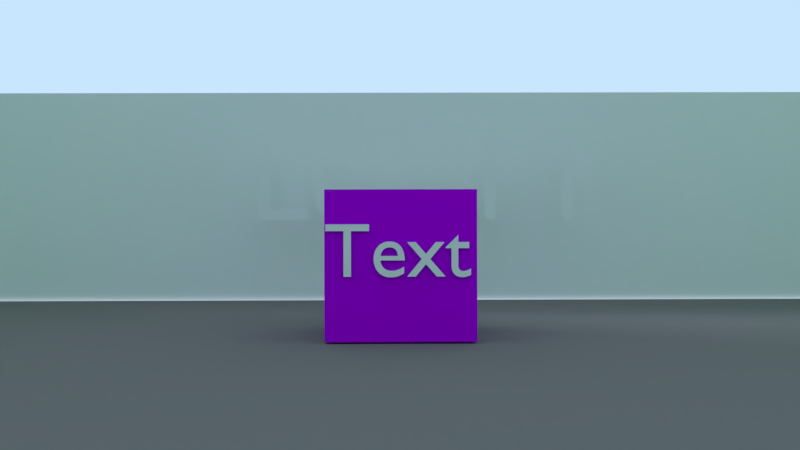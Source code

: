 # Source: coj.blend  (saved by Blender 2.79.7; exported with 4.5.12 LTS)
import bpy
from mathutils import Matrix  # noqa: F401  (used for matrix-valued properties, if any)

bpy.ops.wm.read_factory_settings(use_empty=True)
scene = bpy.context.scene
scene.name = '00_TEST_Level1'

# ---- collections
col_collection_1_001 = bpy.data.collections.new('Collection 1.001'); scene.collection.children.link(col_collection_1_001)

# ---- materials (node trees are filled in below, after node groups)
mat_purple = bpy.data.materials.new('PURPLE')
mat_purple.alpha_threshold = 0.0
mat_purple.use_transparent_shadow = False
mat_purple.diffuse_color = (0.5, 0.0, 0.8, 1.0)
mat_purple.roughness = 0.5
mat_material = bpy.data.materials.new('Material')
mat_material.alpha_threshold = 0.0
mat_material.use_transparent_shadow = False
mat_material.roughness = 0.5
mat_mountaingray = bpy.data.materials.new('MountainGray')
mat_mountaingray.alpha_threshold = 0.0
mat_mountaingray.use_transparent_shadow = False
mat_mountaingray.diffuse_color = (0.1946, 0.1714, 0.1683, 1.0)
mat_mountaingray.roughness = 0.5
mat_mountaingray.specular_intensity = 0.02516
mat_green = bpy.data.materials.new('GREEN')
mat_green.alpha_threshold = 0.0
mat_green.use_transparent_shadow = False
mat_green.diffuse_color = (0.0, 0.8, 0.0, 1.0)
mat_green.roughness = 0.5
mat_orange = bpy.data.materials.new('ORANGE')
mat_orange.alpha_threshold = 0.0
mat_orange.use_transparent_shadow = False
mat_orange.diffuse_color = (0.8, 0.3, 0.0, 1.0)
mat_orange.roughness = 0.5
mat_oceanblue = bpy.data.materials.new('OceanBlue')
mat_oceanblue.alpha_threshold = 0.0
mat_oceanblue.use_transparent_shadow = False
mat_oceanblue.diffuse_color = (0.0, 0.1845, 0.5149, 1.0)
mat_oceanblue.specular_color = (0.512, 0.7866, 1.0)
mat_oceanblue.roughness = 0.5
mat_oceanblue.specular_intensity = 0.04489
mat_oceanblue.line_color = (0.0, 0.0, 0.0, 1.0)
mat_cloudwhite = bpy.data.materials.new('CloudWhite')
mat_cloudwhite.alpha_threshold = 0.0
mat_cloudwhite.use_transparent_shadow = False
mat_cloudwhite.diffuse_color = (1.0, 1.0, 1.0, 1.0)
mat_cloudwhite.roughness = 0.5
mat_cloudwhite.specular_intensity = 0.2609
mat_cloudwhite.line_color = (0.0, 0.0, 0.0, 1.0)

# ---- material node trees

# ---- world
world_world_002 = bpy.data.worlds.new('World.002'); scene.world = world_world_002
world_world_002.color = (0.5853, 0.7879, 1.0)
world_world_002.use_sun_shadow = False
world_world_002.sun_shadow_jitter_overblur = 0.0

# ---- cameras
cam_camera_005 = bpy.data.cameras.new('Camera.005')
cam_camera_005.clip_end = 100.0
cam_camera_005.lens = 35.0
cam_camera_005.sensor_width = 32.0
cam_camera_005.sensor_height = 18.0
cam_camera_005.ortho_scale = 7.314
cam_camera_005.dof.focus_distance = 0.0
cam_camera_005.dof.aperture_fstop = 128.0

# ---- lights
light_sun_005 = bpy.data.lights.new('Sun.005', 'SUN')
light_sun_005.transmission_factor = 0.0
light_sun_005.cutoff_distance = 42.0
light_sun_005.angle = 0.1993
light_sun_005.energy = 1.0
light_sun_005.shadow_buffer_clip_start = 1.001
light_sun_005.shadow_soft_size = 0.1
light_sun_005.shadow_cascade_max_distance = 1000.0
light_lamp_010 = bpy.data.lights.new('Lamp.010', 'SUN')
light_lamp_010.color = (0.002057, 0.3427, 1.0)
light_lamp_010.transmission_factor = 0.0
light_lamp_010.cutoff_distance = 30.0
light_lamp_010.angle = 0.1993
light_lamp_010.energy = 0.4
light_lamp_010.shadow_buffer_clip_start = 1.001
light_lamp_010.shadow_soft_size = 0.1
light_lamp_010.shadow_cascade_max_distance = 1000.0
light_lamp_011 = bpy.data.lights.new('Lamp.011', 'SUN')
light_lamp_011.color = (1.0, 0.2858, 0.003573)
light_lamp_011.transmission_factor = 0.0
light_lamp_011.cutoff_distance = 30.0
light_lamp_011.angle = 0.1993
light_lamp_011.energy = 0.4
light_lamp_011.shadow_buffer_clip_start = 1.001
light_lamp_011.shadow_soft_size = 0.1
light_lamp_011.shadow_cascade_max_distance = 1000.0

# ---- meshes
me_cube_008 = bpy.data.meshes.new('Cube.008')
me_cube_008.from_pydata([(-1.0, -1.0, -1.0), (-1.0, -1.0, 1.0), (-1.0, 1.0, -1.0), (-1.0, 1.0, 1.0), (1.0, -1.0, -1.0), (1.0, -1.0, 1.0), (1.0, 1.0, -1.0), (1.0, 1.0, 1.0)], [], [(0, 1, 3, 2), (2, 3, 7, 6), (6, 7, 5, 4), (4, 5, 1, 0), (2, 6, 4, 0), (7, 3, 1, 5)])
me_cube_008.materials.append(mat_purple)
me_cube_008.use_remesh_preserve_volume = False
me_cube_008.use_remesh_preserve_attributes = False
me_cube_008.use_mirror_vertex_groups = False
me_cube_008.update()
me_plane_007 = bpy.data.meshes.new('Plane.007')
me_plane_007.from_pydata([(-1.0, -1.0, 0.0), (1.0, -1.0, 0.0), (-1.0, 1.0, 0.0), (1.0, 1.0, 0.0)], [], [(0, 1, 3, 2)])
_uv = me_plane_007.uv_layers.new(name='UVMap')
_uv.uv.foreach_set('vector', [9.928e-08, 1.0, 0.0, 1.49e-07, 0.6662, 0.0, 0.6662, 1.0])
me_plane_007.materials.append(mat_material)
me_plane_007.use_remesh_preserve_volume = False
me_plane_007.use_remesh_preserve_attributes = False
me_plane_007.use_mirror_vertex_groups = False
me_plane_007.update()
me_plane_006 = bpy.data.meshes.new('Plane.006')
me_plane_006.from_pydata([(-1.0, -1.0, 0.0), (1.0, -1.0, 0.0), (-1.0, 1.0, 0.0), (1.0, 1.0, 0.0)], [], [(0, 1, 3, 2)])
_uv = me_plane_006.uv_layers.new(name='UVMap')
_uv.uv.foreach_set('vector', [9.928e-08, 1.0, 0.0, 1.49e-07, 0.6662, 0.0, 0.6662, 1.0])
me_plane_006.materials.append(mat_material)
me_plane_006.use_remesh_preserve_volume = False
me_plane_006.use_remesh_preserve_attributes = False
me_plane_006.use_mirror_vertex_groups = False
me_plane_006.update()
me_plane_005 = bpy.data.meshes.new('Plane.005')
me_plane_005.from_pydata([(-1.0, -1.0, 0.0), (1.0, -1.0, 0.0), (-1.0, 1.0, 0.0), (1.0, 1.0, 0.0)], [], [(0, 1, 3, 2)])
_uv = me_plane_005.uv_layers.new(name='UVMap')
_uv.uv.foreach_set('vector', [9.928e-08, 1.0, 0.0, 1.49e-07, 0.6662, 0.0, 0.6662, 1.0])
me_plane_005.materials.append(mat_material)
me_plane_005.use_remesh_preserve_volume = False
me_plane_005.use_remesh_preserve_attributes = False
me_plane_005.use_mirror_vertex_groups = False
me_plane_005.update()
me_plane_004 = bpy.data.meshes.new('Plane.004')
me_plane_004.from_pydata([(-1.0, -1.0, 0.0), (1.0, -1.0, 0.0), (-1.0, 1.0, 0.0), (1.0, 1.0, 0.0)], [], [(0, 1, 3, 2)])
_uv = me_plane_004.uv_layers.new(name='UVMap')
_uv.uv.foreach_set('vector', [9.928e-08, 1.0, 0.0, 1.49e-07, 0.6662, 0.0, 0.6662, 1.0])
me_plane_004.materials.append(mat_material)
me_plane_004.use_remesh_preserve_volume = False
me_plane_004.use_remesh_preserve_attributes = False
me_plane_004.use_mirror_vertex_groups = False
me_plane_004.update()
me_cube = bpy.data.meshes.new('Cube')
me_cube.from_pydata([(-1.0, -1.0, -1.0), (-1.0, -1.0, 1.0), (-1.0, 1.0, -1.0), (-1.0, 1.0, 1.0), (1.0, -1.0, -1.0), (1.0, -1.0, 1.0), (1.0, 1.0, -1.0), (1.0, 1.0, 1.0)], [], [(0, 1, 3, 2), (2, 3, 7, 6), (6, 7, 5, 4), (4, 5, 1, 0), (2, 6, 4, 0), (7, 3, 1, 5)])
me_cube.use_remesh_preserve_volume = False
me_cube.use_remesh_preserve_attributes = False
me_cube.use_mirror_vertex_groups = False
me_cube.update()
me_plane_001 = bpy.data.meshes.new('Plane.001')
me_plane_001.from_pydata([(-1.0, -1.0, 0.0), (1.0, -1.0, 0.0), (-1.0, 1.0, 0.0), (1.0, 1.0, 0.0), (-1.0, 0.0, 0.0), (0.0, -1.0, 0.0), (1.0, 0.0, 0.0), (0.0, 1.0, 0.0), (0.0, 0.0, 0.0), (-1.0, -0.5, 0.0), (0.5, -1.0, 0.0), (1.0, 0.5, 0.0), (-0.5, 1.0, 0.0), (-1.0, 0.5, 0.0), (-0.5, -1.0, 0.0), (1.0, -0.5, 0.0), (0.5, 1.0, 0.0), (0.0, 0.8076, 0.0), (0.0, -0.8076, 0.0), (-0.8076, 0.0, 0.0), (0.8076, 0.0, 0.0), (0.8076, -0.8076, 0.0), (-0.8076, -0.8076, 0.0), (-0.8076, 0.8076, 0.0), (0.8076, 0.8076, 0.0), (-1.0, -0.5, 0.8443), (-1.0, -1.0, 0.8443), (0.5, -1.0, 0.8443), (1.0, -1.0, 0.8443), (1.0, 0.5, 0.8443), (1.0, 1.0, 0.8443), (-0.5, 1.0, 0.8443), (-1.0, 1.0, 0.8443), (-1.0, 0.5, 0.8443), (-0.5, -1.0, 0.8443), (1.0, -0.5, 0.8443), (0.5, 1.0, 0.8443), (0.8076, -0.8076, 0.8443), (-0.8076, -0.8076, 0.8443), (-0.8076, 0.8076, 0.8443), (0.8076, 0.8076, 0.8443)], [], [(22, 9, 25, 38), (23, 17, 7, 12), (22, 18, 8, 19), (21, 15, 6, 20), (18, 21, 20, 8), (5, 10, 21, 18), (9, 0, 26, 25), (9, 22, 19, 4), (14, 22, 38, 34), (14, 5, 18, 22), (16, 24, 40, 36), (4, 19, 23, 13), (19, 8, 17, 23), (17, 24, 16, 7), (8, 20, 24, 17), (20, 6, 11, 24), (40, 29, 30, 36), (27, 28, 35, 37), (26, 34, 38, 25), (33, 39, 31, 32), (10, 1, 28, 27), (2, 13, 33, 32), (24, 11, 29, 40), (11, 3, 30, 29), (0, 14, 34, 26), (23, 12, 31, 39), (21, 10, 27, 37), (12, 2, 32, 31), (1, 15, 35, 28), (3, 16, 36, 30), (13, 23, 39, 33), (15, 21, 37, 35)])
me_plane_001.polygons.foreach_set('material_index', [1, 0, 0, 0, 0, 0, 1, 0, 1, 0, 1, 0, 0, 0, 0, 0, 1, 1, 1, 1, 1, 1, 1, 1, 1, 1, 1, 1, 1, 1, 1, 1])
me_plane_001.materials.append(mat_mountaingray)
me_plane_001.materials.append(mat_green)
me_plane_001.materials.append(mat_orange)
me_plane_001.materials.append(mat_oceanblue)
me_plane_001.materials.append(mat_cloudwhite)
me_plane_001.use_remesh_preserve_volume = False
me_plane_001.use_remesh_preserve_attributes = False
me_plane_001.use_mirror_vertex_groups = False
me_plane_001.update()

# ---- curves / text
txt_text_006 = bpy.data.curves.new('Text.006', 'FONT')
txt_text_006.dimensions = '2D'
txt_text_006.body = 'Text'
txt_text_006.use_path_clamp = True
txt_text_006.bevel_resolution = 0
txt_text_009 = bpy.data.curves.new('Text.009', 'FONT')
txt_text_009.dimensions = '2D'
txt_text_009.body = 'Level 4'
txt_text_009.use_path_clamp = True
txt_text_009.bevel_resolution = 0
txt_text_008 = bpy.data.curves.new('Text.008', 'FONT')
txt_text_008.dimensions = '2D'
txt_text_008.body = 'Level 3'
txt_text_008.use_path_clamp = True
txt_text_008.bevel_resolution = 0
txt_text_007 = bpy.data.curves.new('Text.007', 'FONT')
txt_text_007.dimensions = '2D'
txt_text_007.body = 'Level 2'
txt_text_007.use_path_clamp = True
txt_text_007.bevel_resolution = 0
txt_text_005 = bpy.data.curves.new('Text.005', 'FONT')
txt_text_005.dimensions = '2D'
txt_text_005.body = 'Level 1'
txt_text_005.use_path_clamp = True
txt_text_005.bevel_resolution = 0

# ---- objects
ob_text_001 = bpy.data.objects.new('Text.001', txt_text_006)
ob_cube = bpy.data.objects.new('Cube', me_cube_008)
ob_plane_005 = bpy.data.objects.new('Plane.005', me_plane_007)
ob_text_004 = bpy.data.objects.new('Text.004', txt_text_009)
ob_plane_004 = bpy.data.objects.new('Plane.004', me_plane_006)
ob_text_003 = bpy.data.objects.new('Text.003', txt_text_008)
ob_plane_003 = bpy.data.objects.new('Plane.003', me_plane_005)
ob_text_002 = bpy.data.objects.new('Text.002', txt_text_007)
ob_plane_001 = bpy.data.objects.new('Plane.001', me_plane_004)
ob_text = bpy.data.objects.new('Text', txt_text_005)
ob_tl1_player_ob = bpy.data.objects.new('TL1_player_ob', me_cube)
ob_tl1_player_cam = bpy.data.objects.new('TL1_player_cam', cam_camera_005)
ob_tl1_ground = bpy.data.objects.new('TL1_Ground', me_plane_001)
ob_tl1_gamecontroller = bpy.data.objects.new('TL1_GameController', None)
ob_tl1_sun = bpy.data.objects.new('TL1_sun', light_sun_005)
ob_lamp_006 = bpy.data.objects.new('Lamp.006', light_lamp_010)
ob_lamp_007 = bpy.data.objects.new('Lamp.007', light_lamp_011)

# ---- transforms, parenting, visibility, modifiers, constraints
ob_text_001.location = (-1.279, 10.88, 0.9094)
ob_text_001.rotation_euler = (1.571, -0.0, 0.0)
ob_text_001.lineart.crease_threshold = 0.0
ob_cube.location = (-0.279, 11.93, 1.049)
ob_cube.lineart.crease_threshold = 0.0
ob_plane_005.location = (17.75, 0.1805, 2.431)
ob_plane_005.rotation_euler = (1.571, 0.0, 4.712)
ob_plane_005.scale = (8.819, 2.369, 2.369)
ob_plane_005.lineart.crease_threshold = 0.0
ob_text_004.parent = ob_plane_005
ob_text_004.matrix_parent_inverse = Matrix(((0.2687, 0.0, 0.0, 0.01164), (0.0, -4.47e-08, 1.0, -1.123), (0.0, -1.0, -4.371e-08, 8.017), (0.0, 0.0, 0.0, 1.0)))
ob_text_004.location = (-1.644, 7.534, 1.0)
ob_text_004.rotation_euler = (1.571, -0.0, 0.0)
ob_text_004.color = (1.0, 0.9679, 0.00165, 1.0)
ob_text_004.lineart.crease_threshold = 0.0
ob_plane_004.location = (0.03417, -17.67, 2.454)
ob_plane_004.rotation_euler = (1.571, -0.0, 3.142)
ob_plane_004.scale = (8.819, 2.369, 2.369)
ob_plane_004.lineart.crease_threshold = 0.0
ob_text_003.parent = ob_plane_004
ob_text_003.matrix_parent_inverse = Matrix(((0.2687, 0.0, 0.0, 0.01164), (0.0, -4.47e-08, 1.0, -1.123), (0.0, -1.0, -4.371e-08, 8.017), (0.0, 0.0, 0.0, 1.0)))
ob_text_003.location = (-1.644, 7.534, 1.0)
ob_text_003.rotation_euler = (1.571, -0.0, 0.0)
ob_text_003.color = (0.007187, 0.006502, 1.0, 1.0)
ob_text_003.lineart.crease_threshold = 0.0
ob_plane_003.location = (-17.58, -0.03118, 2.287)
ob_plane_003.rotation_euler = (1.571, -0.0, 1.571)
ob_plane_003.scale = (8.819, 2.369, 2.369)
ob_plane_003.lineart.crease_threshold = 0.0
ob_text_002.parent = ob_plane_003
ob_text_002.matrix_parent_inverse = Matrix(((0.2687, 0.0, 0.0, 0.01164), (0.0, -4.47e-08, 1.0, -1.123), (0.0, -1.0, -4.371e-08, 8.017), (0.0, 0.0, 0.0, 1.0)))
ob_text_002.location = (-1.644, 7.534, 1.0)
ob_text_002.rotation_euler = (1.571, -0.0, 0.0)
ob_text_002.color = (1.0, 0.4275, 0.01042, 1.0)
ob_text_002.lineart.crease_threshold = 0.0
ob_plane_001.location = (-0.04333, 17.8, 1.991)
ob_plane_001.rotation_euler = (1.571, -0.0, 0.0)
ob_plane_001.scale = (8.819, 2.369, 2.369)
ob_plane_001.lineart.crease_threshold = 0.0
ob_text.parent = ob_plane_001
ob_text.matrix_parent_inverse = Matrix(((0.2687, 0.0, 0.0, 0.01164), (0.0, -4.47e-08, 1.0, -1.123), (0.0, -1.0, -4.371e-08, 8.017), (0.0, 0.0, 0.0, 1.0)))
ob_text.location = (-1.376, 7.534, 1.0)
ob_text.rotation_euler = (1.571, -0.0, 0.0)
ob_text.color = (0.03114, 1.0, 0.009157, 1.0)
ob_text.lineart.crease_threshold = 0.0
ob_tl1_player_ob.location = (-0.3325, -0.5029, 0.7376)
ob_tl1_player_ob.scale = (0.4351, 0.4351, 0.6937)
ob_tl1_player_ob.lineart.crease_threshold = 0.0
ob_tl1_player_cam.parent = ob_tl1_player_ob
ob_tl1_player_cam.matrix_parent_inverse = Matrix(((2.298, 0.0, 0.0, 0.764), (0.0, 2.298, 0.0, 1.156), (0.0, 0.0, 1.442, -1.051), (0.0, 0.0, 0.0, 1.0)))
ob_tl1_player_cam.location = (-0.3638, -0.5159, 1.559)
ob_tl1_player_cam.rotation_euler = (1.572, 0.00267, -0.006616)
ob_tl1_player_cam.lock_rotations_4d = False
ob_tl1_player_cam.empty_display_type = 'ARROWS'
ob_tl1_player_cam.color = (0.0, 0.0, 0.0, 0.0)
ob_tl1_player_cam.display_type = 'WIRE'
ob_tl1_player_cam.lineart.crease_threshold = 0.0
ob_tl1_ground.location = (-0.01939, -0.005695, 0.0252)
ob_tl1_ground.scale = (17.75, 17.75, 17.75)
ob_tl1_ground.lineart.crease_threshold = 0.0
ob_tl1_gamecontroller.location = (-0.02675, -0.04933, -2.218)
ob_tl1_gamecontroller.empty_display_type = 'CUBE'
ob_tl1_gamecontroller.lineart.crease_threshold = 0.0
ob_tl1_sun.location = (-0.2919, -0.09195, 31.69)
ob_tl1_sun.rotation_euler = (-7.371, 0.1495, 1.249)
ob_tl1_sun.lock_rotations_4d = False
ob_tl1_sun.empty_display_type = 'ARROWS'
ob_tl1_sun.color = (0.0, 0.0, 0.0, 0.0)
ob_tl1_sun.lineart.crease_threshold = 0.0
ob_lamp_006.parent = ob_tl1_sun
ob_lamp_006.matrix_parent_inverse = Matrix(((-0.2909, 0.9552, -0.05519, -1.388), (-0.7711, -0.1999, 0.6045, 2.79), (0.5664, 0.2184, 0.7947, -10.64), (0.0, 0.0, 0.0, 1.0)))
ob_lamp_006.location = (7.781, 4.307, 6.73)
ob_lamp_006.rotation_euler = (-0.5188, 0.6246, -0.4691)
ob_lamp_006.lock_rotations_4d = False
ob_lamp_006.empty_display_type = 'ARROWS'
ob_lamp_006.color = (0.0, 0.0, 0.0, 0.0)
ob_lamp_006.lineart.crease_threshold = 0.0
ob_lamp_007.parent = ob_tl1_sun
ob_lamp_007.matrix_parent_inverse = Matrix(((-0.2909, 0.9552, -0.05519, -1.388), (-0.7711, -0.1999, 0.6045, 2.79), (0.5664, 0.2184, 0.7947, -10.64), (0.0, 0.0, 0.0, 1.0)))
ob_lamp_007.location = (7.781, 4.307, 6.73)
ob_lamp_007.rotation_euler = (2.728, 0.6267, -0.3078)
ob_lamp_007.lock_rotations_4d = False
ob_lamp_007.empty_display_type = 'ARROWS'
ob_lamp_007.color = (0.0, 0.0, 0.0, 0.0)
ob_lamp_007.lineart.crease_threshold = 0.0

# ---- collection membership
col_collection_1_001.objects.link(ob_text_001)
col_collection_1_001.objects.link(ob_cube)
col_collection_1_001.objects.link(ob_plane_005)
col_collection_1_001.objects.link(ob_text_004)
col_collection_1_001.objects.link(ob_plane_004)
col_collection_1_001.objects.link(ob_text_003)
col_collection_1_001.objects.link(ob_plane_003)
col_collection_1_001.objects.link(ob_text_002)
col_collection_1_001.objects.link(ob_plane_001)
col_collection_1_001.objects.link(ob_text)
col_collection_1_001.objects.link(ob_tl1_player_ob)
col_collection_1_001.objects.link(ob_tl1_player_cam)
col_collection_1_001.objects.link(ob_tl1_ground)
col_collection_1_001.objects.link(ob_tl1_gamecontroller)
col_collection_1_001.objects.link(ob_tl1_sun)
col_collection_1_001.objects.link(ob_lamp_006)
col_collection_1_001.objects.link(ob_lamp_007)

# ---- scene / render settings (as saved in the file)
scene.camera = ob_tl1_player_cam
scene.frame_start = 1; scene.frame_end = 250; scene.frame_set(1)
scene.render.engine = 'BLENDER_EEVEE_NEXT'
scene.render.resolution_percentage = 50
scene.render.dither_intensity = 0.0
scene.cycles.use_denoising = False
scene.cycles.samples = 128
scene.cycles.sampling_pattern = 'TABULATED_SOBOL'
scene.cycles.use_adaptive_sampling = False
scene.cycles.use_light_tree = False
scene.view_settings.view_transform = 'Standard'
bpy.context.view_layer.update()
